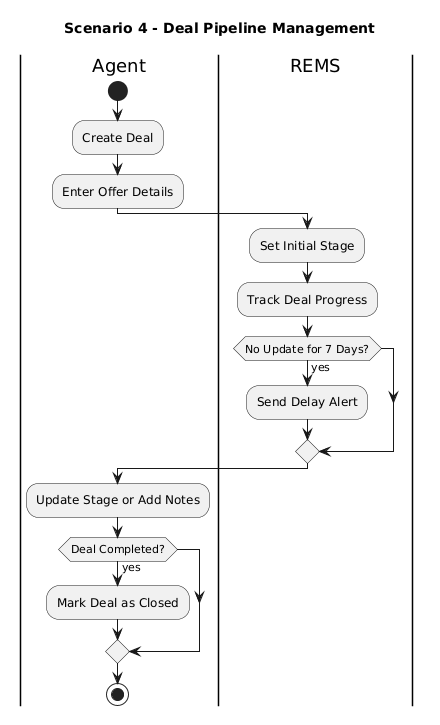

The diagram above was rendered by PlantUML. Its source (embedded in the PNG):
@startuml
title Scenario 4 - Deal Pipeline Management

|Agent|
start
:Create Deal;
:Enter Offer Details;

|REMS|
:Set Initial Stage;

:Track Deal Progress;

if (No Update for 7 Days?) then (yes)
  :Send Delay Alert;
endif

|Agent|
:Update Stage or Add Notes;

if (Deal Completed?) then (yes)
  :Mark Deal as Closed;
endif

stop
@enduml